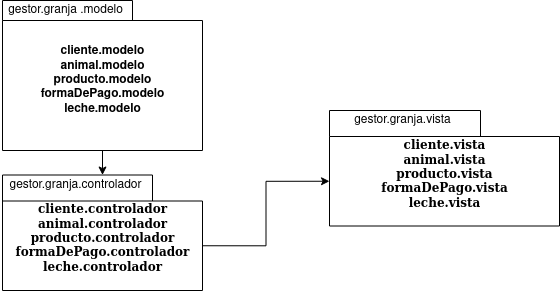

The diagram above was exported from draw.io. Its source (the exported page's mxGraphModel, read from the mxfile embedded in the PNG):
<mxGraphModel dx="942" dy="547" grid="1" gridSize="10" guides="1" tooltips="1" connect="1" arrows="1" fold="1" page="1" pageScale="1" pageWidth="827" pageHeight="1169" background="none" math="0" shadow="0">
  <root>
    <object label="" DiagramaDePaquetes="" id="0">
      <mxCell />
    </object>
    <mxCell id="1" parent="0" />
    <mxCell id="6iffKLQ4lCpmUVypHjc2-8" style="edgeStyle=orthogonalEdgeStyle;rounded=0;orthogonalLoop=1;jettySize=auto;html=1;exitX=0;exitY=0;exitDx=200;exitDy=70.75;exitPerimeter=0;entryX=0;entryY=0;entryDx=0;entryDy=70.75;entryPerimeter=0;" parent="1" source="6e0c8c40b5770093-44" target="6e0c8c40b5770093-45" edge="1">
      <mxGeometry relative="1" as="geometry" />
    </mxCell>
    <mxCell id="6e0c8c40b5770093-44" value="&lt;div style=&quot;font-size: 12px&quot;&gt;&lt;font style=&quot;font-size: 12px&quot;&gt;cliente.controlador&lt;/font&gt;&lt;/div&gt;&lt;div style=&quot;font-size: 12px&quot;&gt;&lt;font style=&quot;font-size: 12px&quot;&gt;animal.controlador&lt;/font&gt;&lt;/div&gt;&lt;div style=&quot;font-size: 12px&quot;&gt;&lt;font style=&quot;font-size: 12px&quot;&gt;producto.controlador&lt;/font&gt;&lt;/div&gt;&lt;div style=&quot;font-size: 12px&quot;&gt;&lt;font style=&quot;font-size: 12px&quot;&gt;formaDePago.controlador&lt;/font&gt;&lt;/div&gt;&lt;font style=&quot;font-size: 12px&quot;&gt;leche.controlador&lt;/font&gt;" style="shape=folder;fontStyle=1;spacingTop=10;tabWidth=150;tabHeight=26;tabPosition=left;html=1;rounded=0;shadow=0;comic=0;labelBackgroundColor=none;strokeColor=#000000;strokeWidth=1;fillColor=#ffffff;fontFamily=Verdana;fontSize=10;fontColor=#000000;align=center;" parent="1" vertex="1">
      <mxGeometry x="500" y="624.5" width="200" height="115.5" as="geometry" />
    </mxCell>
    <mxCell id="6e0c8c40b5770093-45" value="&lt;div style=&quot;font-size: 12px&quot;&gt;&lt;font style=&quot;font-size: 12px&quot;&gt;cliente.vista&lt;/font&gt;&lt;/div&gt;&lt;div style=&quot;font-size: 12px&quot;&gt;&lt;font style=&quot;font-size: 12px&quot;&gt;animal.vista&lt;/font&gt;&lt;/div&gt;&lt;div style=&quot;font-size: 12px&quot;&gt;&lt;font style=&quot;font-size: 12px&quot;&gt;producto.vista&lt;/font&gt;&lt;/div&gt;&lt;div style=&quot;font-size: 12px&quot;&gt;&lt;font style=&quot;font-size: 12px&quot;&gt;formaDePago.vista&lt;/font&gt;&lt;/div&gt;&lt;div style=&quot;font-size: 12px&quot;&gt;&lt;font style=&quot;font-size: 12px&quot;&gt;leche.vista&lt;br&gt;&lt;/font&gt;&lt;/div&gt;" style="shape=folder;fontStyle=1;spacingTop=10;tabWidth=151;tabHeight=26;tabPosition=left;html=1;rounded=0;shadow=0;comic=0;labelBackgroundColor=none;strokeColor=#000000;strokeWidth=1;fillColor=#ffffff;fontFamily=Verdana;fontSize=10;fontColor=#000000;align=center;" parent="1" vertex="1">
      <mxGeometry x="827" y="560" width="230" height="115.5" as="geometry" />
    </mxCell>
    <mxCell id="6iffKLQ4lCpmUVypHjc2-9" style="edgeStyle=orthogonalEdgeStyle;rounded=0;orthogonalLoop=1;jettySize=auto;html=1;exitX=0.5;exitY=1;exitDx=0;exitDy=0;exitPerimeter=0;" parent="1" source="6iffKLQ4lCpmUVypHjc2-1" target="6e0c8c40b5770093-44" edge="1">
      <mxGeometry relative="1" as="geometry" />
    </mxCell>
    <object label="&lt;div&gt;cliente.modelo&lt;/div&gt;&lt;div&gt;animal.modelo&lt;/div&gt;&lt;div&gt;producto.modelo&lt;/div&gt;&lt;div&gt;formaDePago.modelo&lt;/div&gt;leche.modelo" id="6iffKLQ4lCpmUVypHjc2-1">
      <mxCell style="shape=folder;fontStyle=1;spacingTop=10;tabWidth=130;tabHeight=20;tabPosition=left;html=1;" parent="1" vertex="1">
        <mxGeometry x="500" y="450" width="200" height="150" as="geometry" />
      </mxCell>
    </object>
    <mxCell id="6iffKLQ4lCpmUVypHjc2-3" value="gestor.granja .modelo" style="text;html=1;resizable=0;autosize=1;align=center;verticalAlign=middle;points=[];fillColor=none;strokeColor=none;rounded=0;" parent="1" vertex="1">
      <mxGeometry x="498" y="450" width="130" height="20" as="geometry" />
    </mxCell>
    <mxCell id="6iffKLQ4lCpmUVypHjc2-5" value="gestor.granja.controlador" style="text;html=1;resizable=0;autosize=1;align=center;verticalAlign=middle;points=[];fillColor=none;strokeColor=none;rounded=0;" parent="1" vertex="1">
      <mxGeometry x="498" y="624.5" width="150" height="20" as="geometry" />
    </mxCell>
    <mxCell id="6iffKLQ4lCpmUVypHjc2-7" value="gestor.granja.vista" style="text;html=1;resizable=0;autosize=1;align=center;verticalAlign=middle;points=[];fillColor=none;strokeColor=none;rounded=0;" parent="1" vertex="1">
      <mxGeometry x="845" y="560" width="110" height="20" as="geometry" />
    </mxCell>
  </root>
</mxGraphModel>